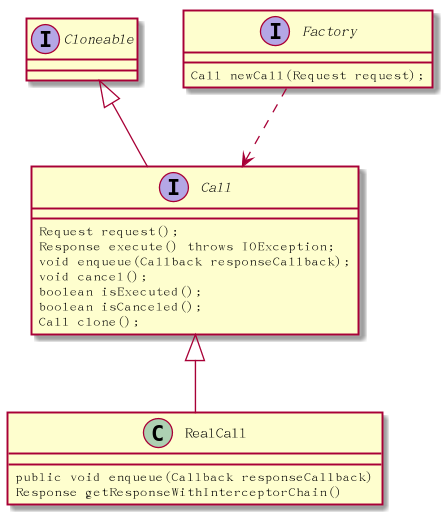

The diagram above was rendered by PlantUML. Its source (embedded in the PNG):
@startuml

interface Call extends Cloneable {
Request request();
Response execute() throws IOException;
void enqueue(Callback responseCallback);
void cancel();
boolean isExecuted();
boolean isCanceled();
Call clone();

}
interface Factory {
    Call newCall(Request request);
}

Factory ..> Call

Call <|-- RealCall
class RealCall{
public void enqueue(Callback responseCallback)
Response getResponseWithInterceptorChain()


}
@enduml